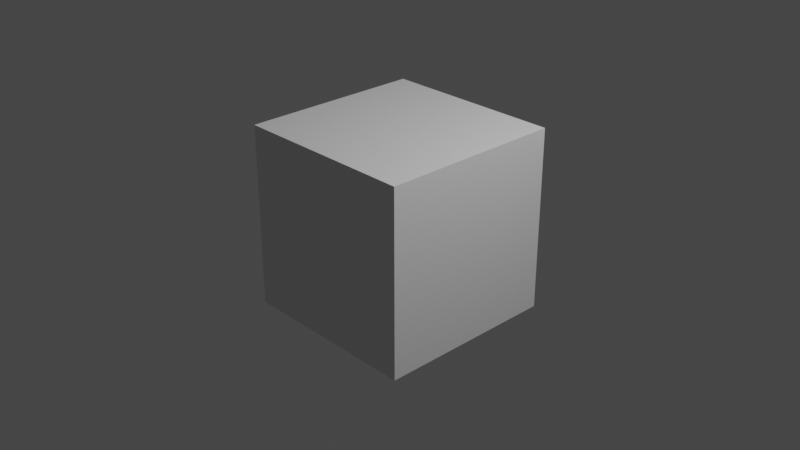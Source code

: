 # Source: TopoBlenderUI.blend  (saved by Blender 3.3.6; exported with 4.5.12 LTS)
import bpy
from mathutils import Matrix  # noqa: F401  (used for matrix-valued properties, if any)

bpy.ops.wm.read_factory_settings(use_empty=True)
scene = bpy.context.scene
scene.name = 'Scene'

# ---- collections
col_collection = bpy.data.collections.new('Collection'); scene.collection.children.link(col_collection)

# ---- materials (node trees are filled in below, after node groups)
mat_material = bpy.data.materials.new('Material')
mat_material.alpha_threshold = 0.0
mat_material.use_transparent_shadow = False
mat_material.roughness = 0.5
mat_material.line_color = (0.0, 0.0, 0.0, 1.0)

# ---- material node trees
mat_material.use_nodes = True; mat_material.node_tree.nodes.clear()
_N = mat_material.node_tree.nodes; _L = mat_material.node_tree.links
n0 = _N.new('ShaderNodeOutputMaterial'); n0.name = 'Material Output'; n0.location = (300, 300)
n1 = _N.new('ShaderNodeBsdfPrincipled'); n1.name = 'Principled BSDF'; n1.location = (10, 300)
n1.distribution = 'GGX'
n1.subsurface_method = 'RANDOM_WALK_SKIN'
n1.inputs[3].default_value = 1.45
n1.inputs[27].default_value = (0.0, 0.0, 0.0, 1.0)
n1.inputs[28].default_value = 1.0
_L.new(n1.outputs[0], n0.inputs[0])
n0.is_active_output = True

# ---- world
world_world = bpy.data.worlds.new('World'); scene.world = world_world
world_world.use_nodes = True; world_world.node_tree.nodes.clear()
_N = world_world.node_tree.nodes; _L = world_world.node_tree.links
n0 = _N.new('ShaderNodeOutputWorld'); n0.name = 'World Output'; n0.location = (300, 300)
n1 = _N.new('ShaderNodeBackground'); n1.name = 'Background'; n1.location = (10, 300)
n1.inputs[0].default_value = (0.05088, 0.05088, 0.05088, 1.0)
_L.new(n1.outputs[0], n0.inputs[0])
n0.is_active_output = True
world_world.color = (0.05088, 0.05088, 0.05088)
world_world.use_sun_shadow = False
world_world.sun_shadow_jitter_overblur = 0.0

# ---- cameras
cam_camera = bpy.data.cameras.new('Camera')
cam_camera.clip_end = 100.0
cam_camera.ortho_scale = 7.314

# ---- lights
light_light = bpy.data.lights.new('Light', 'POINT')
light_light.transmission_factor = 0.0
light_light.energy = 1000.0
light_light.shadow_soft_size = 0.1
light_light.shadow_maximum_resolution = 0.006
light_light.use_absolute_resolution = True

# ---- meshes
me_cube = bpy.data.meshes.new('Cube')
me_cube.from_pydata([(1.0, 1.0, 1.0), (1.0, 1.0, -1.0), (1.0, -1.0, 1.0), (1.0, -1.0, -1.0), (-1.0, 1.0, 1.0), (-1.0, 1.0, -1.0), (-1.0, -1.0, 1.0), (-1.0, -1.0, -1.0)], [], [(0, 4, 6, 2), (3, 2, 6, 7), (7, 6, 4, 5), (5, 1, 3, 7), (1, 0, 2, 3), (5, 4, 0, 1)])
_uv = me_cube.uv_layers.new(name='UVMap')
_uv.uv.foreach_set('vector', [0.625, 0.5, 0.875, 0.5, 0.875, 0.75, 0.625, 0.75, 0.375, 0.75, 0.625, 0.75, 0.625, 1.0, 0.375, 1.0, 0.375, 0.0, 0.625, 0.0, 0.625, 0.25, 0.375, 0.25, 0.125, 0.5, 0.375, 0.5, 0.375, 0.75, 0.125, 0.75, 0.375, 0.5, 0.625, 0.5, 0.625, 0.75, 0.375, 0.75, 0.375, 0.25, 0.625, 0.25, 0.625, 0.5, 0.375, 0.5])
me_cube.materials.append(mat_material)
me_cube.use_mirror_vertex_groups = False
me_cube.update()

# ---- objects
ob_cube = bpy.data.objects.new('Cube', me_cube)
ob_light = bpy.data.objects.new('Light', light_light)
ob_camera = bpy.data.objects.new('Camera', cam_camera)

# ---- transforms, parenting, visibility, modifiers, constraints
ob_cube.location = (0.0, 0.0, 0.0)
ob_cube.lock_rotations_4d = False
ob_cube.empty_display_type = 'ARROWS'
ob_cube.lineart.crease_threshold = 0.0
ob_light.location = (4.076, 1.005, 5.904)
ob_light.rotation_euler = (0.6503, 0.05522, 1.866)
ob_light.lock_rotations_4d = False
ob_light.empty_display_type = 'ARROWS'
ob_light.color = (0.0, 0.0, 0.0, 0.0)
ob_light.lineart.crease_threshold = 0.0
ob_camera.location = (7.359, -6.926, 4.958)
ob_camera.rotation_euler = (1.109, 0.0, 0.8149)
ob_camera.lock_rotations_4d = False
ob_camera.empty_display_type = 'ARROWS'
ob_camera.color = (0.0, 0.0, 0.0, 0.0)
ob_camera.display_type = 'WIRE'
ob_camera.lineart.crease_threshold = 0.0

# ---- collection membership
col_collection.objects.link(ob_cube)
col_collection.objects.link(ob_light)
col_collection.objects.link(ob_camera)

# ---- scene / render settings (as saved in the file)
scene.camera = ob_camera
scene.frame_start = 1; scene.frame_end = 250; scene.frame_set(115)
scene.render.engine = 'BLENDER_EEVEE_NEXT'
scene.cycles.sampling_pattern = 'TABULATED_SOBOL'
scene.cycles.use_light_tree = False
scene.view_settings.view_transform = 'Filmic'
bpy.context.view_layer.update()
